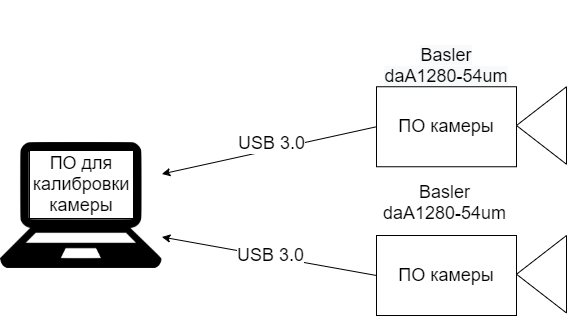

The diagram above was exported from draw.io. Its source (the exported page's mxGraphModel, read from the mxfile embedded in the PNG):
<mxGraphModel dx="1278" dy="1818" grid="1" gridSize="10" guides="1" tooltips="1" connect="1" arrows="1" fold="1" page="1" pageScale="1" pageWidth="827" pageHeight="1169" math="0" shadow="0">
  <root>
    <mxCell id="0" />
    <mxCell id="1" parent="0" />
    <mxCell id="pn1xMGopW5ZENFC5uUlF-1" value="&lt;span style=&quot;font-size: 18px&quot;&gt;ПО камеры&lt;/span&gt;" style="rounded=0;whiteSpace=wrap;html=1;" vertex="1" parent="1">
      <mxGeometry x="536" y="61.25" width="140" height="80" as="geometry" />
    </mxCell>
    <mxCell id="pn1xMGopW5ZENFC5uUlF-2" value="" style="triangle;whiteSpace=wrap;html=1;rotation=-180;" vertex="1" parent="1">
      <mxGeometry x="676" y="61.25" width="50" height="77.5" as="geometry" />
    </mxCell>
    <mxCell id="pn1xMGopW5ZENFC5uUlF-3" value="&lt;span style=&quot;font-size: 18px&quot;&gt;ПО камеры&lt;/span&gt;" style="rounded=0;whiteSpace=wrap;html=1;" vertex="1" parent="1">
      <mxGeometry x="536" y="210" width="140" height="80" as="geometry" />
    </mxCell>
    <mxCell id="pn1xMGopW5ZENFC5uUlF-4" value="" style="triangle;whiteSpace=wrap;html=1;rotation=-180;" vertex="1" parent="1">
      <mxGeometry x="676" y="210" width="50" height="77.5" as="geometry" />
    </mxCell>
    <mxCell id="pn1xMGopW5ZENFC5uUlF-5" value="" style="shape=image;verticalLabelPosition=bottom;labelBackgroundColor=#ffffff;verticalAlign=top;aspect=fixed;imageAspect=0;image=https://www.pikpng.com/pngl/b/215-2159191_png-file-svg-laptop-icon-svg-clipart.png;" vertex="1" parent="1">
      <mxGeometry x="160" y="117" width="161.38" height="126" as="geometry" />
    </mxCell>
    <mxCell id="pn1xMGopW5ZENFC5uUlF-6" value="&#10;&#10;&lt;span style=&quot;color: rgb(0, 0, 0); font-family: helvetica; font-size: 18px; font-style: normal; font-weight: 400; letter-spacing: normal; text-align: center; text-indent: 0px; text-transform: none; word-spacing: 0px; background-color: rgb(248, 249, 250); display: inline; float: none;&quot;&gt;Basler&lt;/span&gt;&lt;br style=&quot;color: rgb(0, 0, 0); font-family: helvetica; font-size: 18px; font-style: normal; font-weight: 400; letter-spacing: normal; text-align: center; text-indent: 0px; text-transform: none; word-spacing: 0px; background-color: rgb(248, 249, 250);&quot;&gt;&lt;span style=&quot;color: rgb(0, 0, 0); font-family: helvetica; font-size: 18px; font-style: normal; font-weight: 400; letter-spacing: normal; text-align: center; text-indent: 0px; text-transform: none; word-spacing: 0px; background-color: rgb(248, 249, 250); display: inline; float: none;&quot;&gt;daA1280-54um&lt;/span&gt;&#10;&#10;" style="text;html=1;strokeColor=none;fillColor=none;align=center;verticalAlign=middle;whiteSpace=wrap;rounded=0;fontSize=18;" vertex="1" parent="1">
      <mxGeometry x="491" y="20" width="230" height="40" as="geometry" />
    </mxCell>
    <mxCell id="pn1xMGopW5ZENFC5uUlF-7" value="&lt;div style=&quot;text-align: center&quot;&gt;&lt;span style=&quot;font-family: &amp;#34;helvetica&amp;#34;&quot;&gt;Basler&lt;/span&gt;&lt;br&gt;&lt;/div&gt;&lt;span style=&quot;color: rgb(0 , 0 , 0) ; font-size: 18px ; font-style: normal ; font-weight: 400 ; letter-spacing: normal ; text-indent: 0px ; text-transform: none ; word-spacing: 0px ; font-family: &amp;#34;helvetica&amp;#34; ; background-color: rgb(248 , 249 , 250) ; display: inline ; float: none&quot;&gt;&lt;div style=&quot;text-align: center&quot;&gt;daA1280-54um&lt;/div&gt;&lt;/span&gt;" style="text;whiteSpace=wrap;html=1;fontSize=18;" vertex="1" parent="1">
      <mxGeometry x="541" y="150" width="130" height="60" as="geometry" />
    </mxCell>
    <mxCell id="pn1xMGopW5ZENFC5uUlF-8" value="" style="endArrow=classic;html=1;rounded=0;fontSize=18;exitX=0;exitY=0.5;exitDx=0;exitDy=0;entryX=1;entryY=0.75;entryDx=0;entryDy=0;startArrow=none;" edge="1" parent="1" source="pn1xMGopW5ZENFC5uUlF-3" target="pn1xMGopW5ZENFC5uUlF-5">
      <mxGeometry width="50" height="50" relative="1" as="geometry">
        <mxPoint x="401" y="230" as="sourcePoint" />
        <mxPoint x="490" y="330" as="targetPoint" />
      </mxGeometry>
    </mxCell>
    <mxCell id="pn1xMGopW5ZENFC5uUlF-16" value="USB 3.0" style="edgeLabel;html=1;align=center;verticalAlign=middle;resizable=0;points=[];fontSize=18;" vertex="1" connectable="0" parent="pn1xMGopW5ZENFC5uUlF-8">
      <mxGeometry x="0.1653" y="1" relative="1" as="geometry">
        <mxPoint x="19" y="1" as="offset" />
      </mxGeometry>
    </mxCell>
    <mxCell id="pn1xMGopW5ZENFC5uUlF-9" value="" style="endArrow=classic;html=1;rounded=0;fontSize=18;exitX=0;exitY=0.5;exitDx=0;exitDy=0;entryX=1;entryY=0.25;entryDx=0;entryDy=0;" edge="1" parent="1" source="pn1xMGopW5ZENFC5uUlF-1" target="pn1xMGopW5ZENFC5uUlF-5">
      <mxGeometry width="50" height="50" relative="1" as="geometry">
        <mxPoint x="240" y="330" as="sourcePoint" />
        <mxPoint x="290" y="280" as="targetPoint" />
      </mxGeometry>
    </mxCell>
    <mxCell id="pn1xMGopW5ZENFC5uUlF-12" value="USB 3.0" style="edgeLabel;html=1;align=center;verticalAlign=middle;resizable=0;points=[];fontSize=18;" vertex="1" connectable="0" parent="pn1xMGopW5ZENFC5uUlF-9">
      <mxGeometry x="-0.1443" y="1" relative="1" as="geometry">
        <mxPoint x="-14" y="-5" as="offset" />
      </mxGeometry>
    </mxCell>
    <mxCell id="pn1xMGopW5ZENFC5uUlF-10" value="ПО для калибровки&lt;br&gt;камеры" style="rounded=0;whiteSpace=wrap;html=1;fontSize=18;" vertex="1" parent="1">
      <mxGeometry x="189" y="125" width="104" height="68" as="geometry" />
    </mxCell>
  </root>
</mxGraphModel>